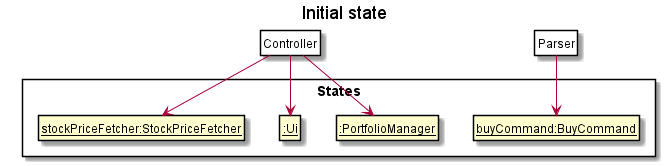

The diagram above was rendered by PlantUML. Its source (embedded in the PNG):
@startuml

hide footbox
hide members
hide circle
skinparam packageStyle Rectangle
skinparam ClassFontColor #000000
skinparam ClassBorderColor #000000

title Initial state

package States {
    class State1 as "__:PortfolioManager__"
    class State2 as "__:Ui__"
    class State3 as "__buyCommand:BuyCommand__"
    class State5 as "__stockPriceFetcher:StockPriceFetcher__"
}

class Pointer as "Controller" #FFFFF
Pointer -down-> State1
Pointer -down-> State2
Pointer -down-> State5

class Pointer2 as "Parser" #FFFFF
Pointer2 -down-> State3

@enduml